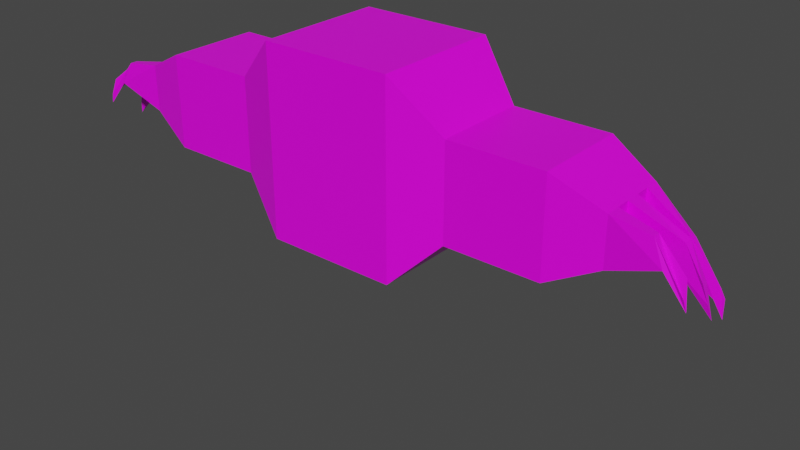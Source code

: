 # Source: ghost.blend  (saved by Blender 2.91.10; exported with 4.5.12 LTS)
import bpy
from mathutils import Matrix  # noqa: F401  (used for matrix-valued properties, if any)

bpy.ops.wm.read_factory_settings(use_empty=True)
scene = bpy.context.scene
scene.name = 'Scene'

# ---- collections
col_collection = bpy.data.collections.new('Collection'); scene.collection.children.link(col_collection)

# ---- images (referenced by path relative to the original .blend; pixels are not part of the script)
import os
ASSET_DIR = os.environ.get("B2B_ASSET_DIR", "")  # directory of the original .blend (textures are referenced by path, not embedded)
HERE = os.path.dirname(os.path.abspath(__file__))  # packed textures are extracted next to this script under _unpacked/

def load_image(name, relpath, width, height, colorspace="sRGB"):
    """Load a texture the original file referenced (path relative to the .blend, or extracted next to this script)."""
    p = next((c for c in (os.path.join(HERE, relpath), os.path.join(ASSET_DIR, relpath)) if relpath and os.path.exists(c)), "")
    if p:
        img = bpy.data.images.load(p, check_existing=True)
        img.name = name
    else:  # same state as the original file: an image datablock whose file is absent (Cycles renders it pink)
        img = bpy.data.images.new(name, width, height)
        img.source = "FILE"
        img.filepath = "//" + (relpath or name)
    img.colorspace_settings.name = colorspace
    return img
img_untitled = load_image('Untitled', 'ghost.png', 1024, 1024, 'sRGB')

# ---- materials (node trees are filled in below, after node groups)
mat_material = bpy.data.materials.new('Material')
mat_material.alpha_threshold = 0.0
mat_material.use_transparent_shadow = False
mat_material.line_color = (0.0, 0.0, 0.0, 1.0)

# ---- material node trees
mat_material.use_nodes = True; mat_material.node_tree.nodes.clear()
_N = mat_material.node_tree.nodes; _L = mat_material.node_tree.links
n0 = _N.new('ShaderNodeOutputMaterial'); n0.name = 'Material Output'; n0.location = (300, 300)
n1 = _N.new('ShaderNodeBsdfPrincipled'); n1.name = 'Principled BSDF'; n1.location = (10, 300)
n1.distribution = 'GGX'
n1.subsurface_method = 'BURLEY'
n1.inputs[2].default_value = 0.4
n1.inputs[3].default_value = 1.45
n1.inputs[27].default_value = (0.0, 0.0, 0.0, 1.0)
n1.inputs[28].default_value = 1.0
n2 = _N.new('ShaderNodeTexImage'); n2.name = 'Image Texture'; n2.location = (-262, 225)
n2.image = img_untitled
n3 = _N.new('ShaderNodeUVMap'); n3.name = 'UV Map'; n3.location = (-470, 60)
_L.new(n1.outputs[0], n0.inputs[0])
_L.new(n2.outputs[0], n1.inputs[0])
_L.new(n3.outputs[0], n2.inputs[0])
n0.is_active_output = True

# ---- world
world_world = bpy.data.worlds.new('World'); scene.world = world_world
world_world.use_nodes = True; world_world.node_tree.nodes.clear()
_N = world_world.node_tree.nodes; _L = world_world.node_tree.links
n0 = _N.new('ShaderNodeOutputWorld'); n0.name = 'World Output'; n0.location = (300, 300)
n1 = _N.new('ShaderNodeBackground'); n1.name = 'Background'; n1.location = (10, 300)
n1.inputs[0].default_value = (0.05088, 0.05088, 0.05088, 1.0)
_L.new(n1.outputs[0], n0.inputs[0])
n0.is_active_output = True
world_world.color = (0.05088, 0.05088, 0.05088)
world_world.use_sun_shadow = False
world_world.sun_shadow_jitter_overblur = 0.0

# ---- meshes
me_cube = bpy.data.meshes.new('Cube')
me_cube.from_pydata([(1.405, -1.341, 1.905), (1.405, 1.456, 1.905), (1.405, 1.456, -2.095), (1.405, -1.341, -2.095), (2.405, 1.0, 0.9055), (2.405, 1.0, -1.095), (2.405, -1.0, 0.9055), (2.405, -1.0, -1.095), (4.405, 1.0, 0.9055), (4.405, 1.0, -1.095), (4.405, -1.0, 0.9055), (4.405, -1.0, -1.095), (5.405, 0.7508, 0.4055), (5.405, 0.7508, -0.5945), (5.405, -0.7775, 0.4055), (5.405, -0.7775, -0.5945), (5.405, 0.4451, 0.4055), (5.405, 0.1395, 0.4055), (5.405, -0.1662, 0.4055), (5.405, -0.4719, 0.4055), (5.405, -0.4719, -0.5945), (5.405, -0.1662, -0.5945), (5.405, 0.1395, -0.5945), (5.405, 0.4451, -0.5945), (6.847, -0.8912, -0.533), (6.816, -0.7887, -0.211), (6.905, -0.8739, -0.7453), (6.836, -0.7806, -0.4707), (6.458, -0.6699, -0.208), (6.438, -0.8556, -0.1956), (6.208, -0.6339, 0.2883), (6.208, -0.7867, 0.2883), (6.425, -0.1209, -0.02061), (6.43, 0.03814, -0.0006281), (6.328, 0.03826, -0.5338), (6.333, -0.1241, -0.5056), (6.254, 0.7385, -0.6359), (6.099, 0.5684, -0.8736), (6.146, 0.5422, -0.1706), (6.235, 0.6839, -0.3014), (6.794, -0.1448, -0.5882), (6.791, 0.01566, -0.649), (6.991, -0.05963, -1.234), (6.916, -0.1075, -0.9556), (6.908, 0.5853, -1.559), (6.736, 0.5249, -1.209), (6.825, 0.5587, -0.9898), (6.874, 0.6631, -1.215), (-1.405, -1.341, 1.905), (0.0, -1.341, 1.905), (-1.405, 1.456, 1.905), (0.0, 1.456, 1.905), (0.0, 1.456, -2.095), (0.0, -1.341, -2.095), (-1.405, 1.456, -2.095), (-1.405, -1.341, -2.095), (-2.405, 1.0, 0.9055), (-2.405, 1.0, -1.095), (-2.405, -1.0, 0.9055), (-2.405, -1.0, -1.095), (-4.405, 1.0, 0.9055), (-4.405, 1.0, -1.095), (-4.405, -1.0, 0.9055), (-4.405, -1.0, -1.095), (-5.405, 0.7508, 0.4055), (-5.405, 0.7508, -0.5945), (-5.405, -0.7775, 0.4055), (-5.405, -0.7775, -0.5945), (-5.405, 0.4451, 0.4055), (-5.405, 0.1395, 0.4055), (-5.405, -0.1662, 0.4055), (-5.405, -0.4719, 0.4055), (-5.405, -0.4719, -0.5945), (-5.405, -0.1662, -0.5945), (-5.405, 0.1395, -0.5945), (-5.405, 0.4451, -0.5945), (-6.847, -0.8912, -0.533), (-6.816, -0.7887, -0.211), (-6.905, -0.8739, -0.7453), (-6.836, -0.7806, -0.4707), (-6.458, -0.6699, -0.208), (-6.438, -0.8556, -0.1956), (-6.208, -0.6339, 0.2883), (-6.208, -0.7867, 0.2883), (-6.425, -0.1209, -0.02061), (-6.43, 0.03814, -0.0006281), (-6.328, 0.03826, -0.5338), (-6.333, -0.1241, -0.5056), (-6.254, 0.7385, -0.6359), (-6.099, 0.5684, -0.8736), (-6.146, 0.5422, -0.1706), (-6.235, 0.6839, -0.3014), (-6.794, -0.1448, -0.5882), (-6.791, 0.01566, -0.649), (-6.991, -0.05963, -1.234), (-6.916, -0.1075, -0.9556), (-6.908, 0.5853, -1.559), (-6.736, 0.5249, -1.209), (-6.825, 0.5587, -0.9898), (-6.874, 0.6631, -1.215)], [], [(1, 51, 49, 0), (52, 2, 3, 53), (4, 6, 10, 8), (0, 6, 4, 1), (2, 5, 7, 3), (0, 49, 53, 3), (51, 1, 2, 52), (5, 2, 1, 4), (7, 6, 0, 3), (8, 10, 14, 19, 18, 17, 16, 12), (5, 4, 8, 9), (7, 5, 9, 11), (6, 7, 11, 10), (9, 8, 12, 13), (11, 9, 13, 23, 22, 21, 20, 15), (10, 11, 15, 14), (21, 18, 19, 20), (31, 29, 26, 24), (23, 16, 17, 22), (28, 30, 25, 27), (30, 31, 24, 25), (29, 28, 27, 26), (25, 24, 26, 27), (19, 14, 31, 30), (14, 15, 29, 31), (15, 20, 28, 29), (20, 19, 30, 28), (18, 21, 35, 32), (21, 22, 34, 35), (22, 17, 33, 34), (17, 18, 32, 33), (12, 16, 38, 39), (13, 12, 39, 36), (16, 23, 37, 38), (23, 13, 36, 37), (34, 33, 41, 42), (32, 35, 43, 40), (33, 32, 40, 41), (35, 34, 42, 43), (43, 42, 41, 40), (38, 37, 45, 46), (39, 38, 46, 47), (37, 36, 44, 45), (36, 39, 47, 44), (46, 45, 44, 47), (50, 48, 49, 51), (52, 53, 55, 54), (56, 60, 62, 58), (48, 50, 56, 58), (54, 55, 59, 57), (48, 55, 53, 49), (51, 52, 54, 50), (57, 56, 50, 54), (59, 55, 48, 58), (60, 64, 68, 69, 70, 71, 66, 62), (57, 61, 60, 56), (59, 63, 61, 57), (58, 62, 63, 59), (61, 65, 64, 60), (63, 67, 72, 73, 74, 75, 65, 61), (62, 66, 67, 63), (73, 72, 71, 70), (83, 76, 78, 81), (75, 74, 69, 68), (80, 79, 77, 82), (82, 77, 76, 83), (81, 78, 79, 80), (77, 79, 78, 76), (71, 82, 83, 66), (66, 83, 81, 67), (67, 81, 80, 72), (72, 80, 82, 71), (70, 84, 87, 73), (73, 87, 86, 74), (74, 86, 85, 69), (69, 85, 84, 70), (64, 91, 90, 68), (65, 88, 91, 64), (68, 90, 89, 75), (75, 89, 88, 65), (86, 94, 93, 85), (84, 92, 95, 87), (85, 93, 92, 84), (87, 95, 94, 86), (95, 92, 93, 94), (90, 98, 97, 89), (91, 99, 98, 90), (89, 97, 96, 88), (88, 96, 99, 91), (98, 99, 96, 97)])
_uv = me_cube.uv_layers.new(name='UVMap')
_uv.uv.foreach_set('vector', [0.9069, 0.7162, 0.9069, 0.633, 0.7411, 0.633, 0.7411, 0.7162, 0.7121, 0.4239, 0.7121, 0.3407, 0.5467, 0.3407, 0.5467, 0.4239, 0.8597, 0.01451, 0.7411, 0.01451, 0.7411, 0.1331, 0.8597, 0.1331, 0.9101, 0.7452, 0.8401, 0.7631, 0.8401, 0.8815, 0.9101, 0.9108, 0.7121, 0.3407, 0.689, 0.2814, 0.5707, 0.2814, 0.5467, 0.3407, 0.5177, 0.507, 0.5177, 0.4237, 0.2806, 0.4237, 0.2806, 0.507, 0.2516, 0.4239, 0.2516, 0.3407, 0.01451, 0.3407, 0.01451, 0.4239, 0.07386, 0.2814, 0.01451, 0.3407, 0.2516, 0.3407, 0.1924, 0.2814, 0.34, 0.5663, 0.4585, 0.5663, 0.5177, 0.507, 0.2806, 0.507, 0.8597, 0.1331, 0.7411, 0.1331, 0.7541, 0.1923, 0.7722, 0.1923, 0.7903, 0.1923, 0.8084, 0.1923, 0.8265, 0.1923, 0.8447, 0.1923, 0.07386, 0.2814, 0.1924, 0.2814, 0.1924, 0.1629, 0.07386, 0.1629, 0.5707, 0.2814, 0.689, 0.2814, 0.689, 0.1629, 0.5707, 0.1629, 0.4585, 0.5663, 0.34, 0.5663, 0.34, 0.6848, 0.4585, 0.6848, 0.07386, 0.1629, 0.1924, 0.1629, 0.1628, 0.1036, 0.1035, 0.1036, 0.5707, 0.1629, 0.689, 0.1629, 0.6761, 0.1036, 0.658, 0.1036, 0.64, 0.1036, 0.6219, 0.1036, 0.6038, 0.1036, 0.5857, 0.1036, 0.4585, 0.6848, 0.34, 0.6848, 0.3697, 0.7441, 0.4289, 0.7441, 0.641, 0.8624, 0.641, 0.9205, 0.659, 0.9206, 0.659, 0.8626, 0.422, 0.7917, 0.3933, 0.8053, 0.3607, 0.833, 0.3733, 0.8296, 0.5467, 0.8624, 0.5467, 0.9205, 0.5648, 0.9206, 0.5648, 0.8626, 0.03745, 0.8848, 0.06686, 0.8996, 0.03729, 0.8636, 0.0219, 0.8624, 0.422, 0.7917, 0.422, 0.7917, 0.3733, 0.8296, 0.3924, 0.8277, 0.5826, 0.04235, 0.5935, 0.04115, 0.586, 0.01876, 0.5794, 0.0147, 0.9442, 0.9179, 0.9442, 0.8979, 0.9394, 0.8858, 0.9391, 0.9035, 0.7722, 0.1923, 0.7541, 0.1923, 0.7535, 0.2399, 0.7625, 0.2399, 0.4289, 0.7441, 0.3697, 0.7441, 0.3933, 0.8053, 0.422, 0.7917, 0.5857, 0.1036, 0.6038, 0.1036, 0.5935, 0.04115, 0.5826, 0.04235, 0.01451, 0.9472, 0.07378, 0.9472, 0.06686, 0.8996, 0.03745, 0.8848, 0.449, 0.9855, 0.504, 0.9633, 0.4785, 0.9143, 0.4498, 0.9199, 0.6219, 0.1036, 0.64, 0.1036, 0.6342, 0.04887, 0.6247, 0.04856, 0.336, 0.8841, 0.281, 0.862, 0.2806, 0.9274, 0.3122, 0.9336, 0.8084, 0.1923, 0.7903, 0.1923, 0.7928, 0.2528, 0.8022, 0.2531, 0.9391, 0.8568, 0.9572, 0.8568, 0.9533, 0.8145, 0.9451, 0.8059, 0.1035, 0.1036, 0.1628, 0.1036, 0.1209, 0.05435, 0.1011, 0.05325, 0.9355, 0.1853, 0.8887, 0.2216, 0.9009, 0.2643, 0.9355, 0.2409, 0.658, 0.1036, 0.6761, 0.1036, 0.6752, 0.05325, 0.6643, 0.06243, 0.3122, 0.9336, 0.2806, 0.9274, 0.3083, 0.9616, 0.336, 0.9855, 0.4498, 0.9199, 0.4785, 0.9143, 0.4904, 0.8723, 0.4729, 0.8871, 0.2395, 0.8624, 0.2302, 0.8639, 0.2298, 0.9013, 0.2395, 0.9044, 0.4785, 0.9143, 0.4802, 0.9139, 0.504, 0.862, 0.4904, 0.8723, 0.233, 0.924, 0.2366, 0.9409, 0.2395, 0.9044, 0.2298, 0.9013, 0.9355, 0.2409, 0.9009, 0.2643, 0.9083, 0.3063, 0.9218, 0.3024, 0.9451, 0.8059, 0.9533, 0.8145, 0.9538, 0.7589, 0.9476, 0.7452, 0.6643, 0.06243, 0.6752, 0.05325, 0.6627, 0.01451, 0.6604, 0.02469, 0.1011, 0.05325, 0.1209, 0.05435, 0.0668, 0.01651, 0.04642, 0.01451, 0.9218, 0.3024, 0.9083, 0.3063, 0.8982, 0.327, 0.9131, 0.3129, 0.9069, 0.5497, 0.7411, 0.5497, 0.7411, 0.633, 0.9069, 0.633, 0.7121, 0.4239, 0.5467, 0.4239, 0.5467, 0.5072, 0.7121, 0.5072, 0.8597, 0.5207, 0.8597, 0.4021, 0.7411, 0.4021, 0.7411, 0.5207, 0.8111, 0.9108, 0.8111, 0.7452, 0.7411, 0.7745, 0.7411, 0.8929, 0.7121, 0.5072, 0.5467, 0.5072, 0.5707, 0.5665, 0.689, 0.5665, 0.5177, 0.3405, 0.2806, 0.3405, 0.2806, 0.4237, 0.5177, 0.4237, 0.2516, 0.4239, 0.01451, 0.4239, 0.01451, 0.5072, 0.2516, 0.5072, 0.07386, 0.5665, 0.1924, 0.5665, 0.2516, 0.5072, 0.01451, 0.5072, 0.34, 0.2812, 0.2806, 0.3405, 0.5177, 0.3405, 0.4585, 0.2812, 0.8597, 0.4021, 0.8447, 0.3429, 0.8265, 0.3429, 0.8084, 0.3429, 0.7903, 0.3429, 0.7722, 0.3429, 0.7541, 0.3429, 0.7411, 0.4021, 0.07386, 0.5665, 0.07386, 0.685, 0.1924, 0.685, 0.1924, 0.5665, 0.5707, 0.5665, 0.5707, 0.685, 0.689, 0.685, 0.689, 0.5665, 0.4585, 0.2812, 0.4585, 0.1627, 0.34, 0.1627, 0.34, 0.2812, 0.07386, 0.685, 0.1035, 0.7443, 0.1628, 0.7443, 0.1924, 0.685, 0.5707, 0.685, 0.5857, 0.7443, 0.6038, 0.7443, 0.6219, 0.7443, 0.64, 0.7443, 0.658, 0.7443, 0.6761, 0.7443, 0.689, 0.685, 0.4585, 0.1627, 0.4289, 0.1034, 0.3697, 0.1034, 0.34, 0.1627, 0.6881, 0.9206, 0.7062, 0.9205, 0.7062, 0.8624, 0.6881, 0.8626, 0.422, 0.0558, 0.3733, 0.01794, 0.3607, 0.01451, 0.3933, 0.04216, 0.5938, 0.9206, 0.6119, 0.9205, 0.6119, 0.8624, 0.5938, 0.8626, 0.1391, 0.8848, 0.1547, 0.8624, 0.1393, 0.8636, 0.1097, 0.8996, 0.422, 0.0558, 0.3924, 0.01977, 0.3733, 0.01794, 0.422, 0.0558, 0.5826, 0.8055, 0.5794, 0.8332, 0.586, 0.8291, 0.5935, 0.8067, 0.9697, 0.01451, 0.9645, 0.02896, 0.9648, 0.04661, 0.9697, 0.03449, 0.7722, 0.3429, 0.7625, 0.2953, 0.7535, 0.2953, 0.7541, 0.3429, 0.4289, 0.1034, 0.422, 0.0558, 0.3933, 0.04216, 0.3697, 0.1034, 0.5857, 0.7443, 0.5826, 0.8055, 0.5935, 0.8067, 0.6038, 0.7443, 0.1621, 0.9472, 0.1391, 0.8848, 0.1097, 0.8996, 0.1028, 0.9472, 0.365, 0.862, 0.3658, 0.9276, 0.3945, 0.9332, 0.42, 0.8841, 0.6219, 0.7443, 0.6247, 0.7993, 0.6342, 0.799, 0.64, 0.7443, 0.9441, 0.4574, 0.9203, 0.4079, 0.8887, 0.4141, 0.8891, 0.4795, 0.8084, 0.3429, 0.8022, 0.2821, 0.7928, 0.2824, 0.7903, 0.3429, 0.954, 0.6613, 0.948, 0.6103, 0.9398, 0.619, 0.9359, 0.6613, 0.1035, 0.7443, 0.1011, 0.7946, 0.1209, 0.7935, 0.1628, 0.7443, 0.9355, 0.1562, 0.9355, 0.1006, 0.9009, 0.07726, 0.8887, 0.1199, 0.658, 0.7443, 0.6643, 0.7854, 0.6752, 0.7946, 0.6761, 0.7443, 0.9203, 0.4079, 0.9441, 0.356, 0.9163, 0.3799, 0.8887, 0.4141, 0.3658, 0.9276, 0.3889, 0.9604, 0.4064, 0.9752, 0.3945, 0.9332, 0.2008, 0.9409, 0.2008, 0.8989, 0.1911, 0.9019, 0.1915, 0.9393, 0.3945, 0.9332, 0.4064, 0.9752, 0.42, 0.9855, 0.3962, 0.9336, 0.1942, 0.8793, 0.1911, 0.9019, 0.2008, 0.8989, 0.1978, 0.8624, 0.9355, 0.1006, 0.9218, 0.03906, 0.9083, 0.03523, 0.9009, 0.07726, 0.948, 0.6103, 0.9455, 0.5497, 0.9393, 0.5633, 0.9398, 0.619, 0.6643, 0.7854, 0.6604, 0.8232, 0.6627, 0.8334, 0.6752, 0.7946, 0.1011, 0.7946, 0.04642, 0.8334, 0.0668, 0.8314, 0.1209, 0.7935, 0.9218, 0.03906, 0.9131, 0.02861, 0.8982, 0.01451, 0.9083, 0.03523])
me_cube.materials.append(mat_material)
me_cube.use_remesh_preserve_volume = False
me_cube.use_remesh_preserve_attributes = False
me_cube.use_mirror_vertex_groups = False
me_cube.update()
arm_armature = bpy.data.armatures.new('Armature')  # bones are not reproduced

# ---- objects
ob_cube = bpy.data.objects.new('Cube', me_cube)
ob_armature = bpy.data.objects.new('Armature', arm_armature)

# ---- transforms, parenting, visibility, modifiers, constraints
ob_cube.parent = ob_armature
ob_cube.location = (0.0, 0.0, 0.0)
ob_cube.lock_rotations_4d = False
ob_cube.empty_display_type = 'ARROWS'
ob_cube.lineart.crease_threshold = 0.0
_vg = ob_cube.vertex_groups.new(name='leftmain')
_vg.add([4, 5, 6, 7], 1.0, 'REPLACE')
_vg = ob_cube.vertex_groups.new(name='leftend')
_vg.add([8, 10, 11, 12, 13, 14, 15, 16, 17, 18, 19, 20, 21, 22, 23, 24, 25, 26, 27, 28, 29, 30, 31, 32, 33, 34, 35, 36, 37, 38, 39, 40, 41, 42, 43, 44, 45, 46, 47], 1.0, 'REPLACE')
_vg = ob_cube.vertex_groups.new(name='rightmain')
_vg.add([56, 57, 58, 59], 1.0, 'REPLACE')
_vg = ob_cube.vertex_groups.new(name='rightend')
_vg.add([60, 61, 62, 63, 64, 65, 66, 67, 68, 69, 70, 71, 72, 73, 74, 75, 76, 77, 78, 79, 80, 81, 82, 83, 84, 85, 86, 87, 88, 89, 90, 91, 92, 93, 94, 95, 96, 97, 98, 99], 1.0, 'REPLACE')
_m = ob_cube.modifiers.new('Armature', 'ARMATURE')
_m.object = ob_armature
ob_armature.location = (0.0, 0.0, 0.0)
ob_armature.lineart.crease_threshold = 0.0

# ---- collection membership
col_collection.objects.link(ob_cube)
col_collection.objects.link(ob_armature)

# ---- scene / render settings (as saved in the file)
scene.frame_start = 1; scene.frame_end = 250; scene.frame_set(250)
scene.render.engine = 'BLENDER_EEVEE_NEXT'
scene.render.image_settings.color_mode = 'RGB'
scene.render.image_settings.compression = 0
scene.cycles.use_denoising = False
scene.cycles.samples = 128
scene.cycles.sampling_pattern = 'TABULATED_SOBOL'
scene.cycles.use_adaptive_sampling = False
scene.cycles.use_light_tree = False
scene.view_settings.view_transform = 'Filmic'
bpy.context.view_layer.update()

# ---- added for rendering (the .blend has no active camera and no usable light): camera, sun
cam_auto = bpy.data.cameras.new('AutoCamera')
cam_auto.lens = 50.0
cam_auto.sensor_width = 36.0
cam_auto.clip_end = 1000.0
ob_auto_camera = bpy.data.objects.new('AutoCamera', cam_auto)
scene.collection.objects.link(ob_auto_camera)
ob_auto_camera.location = (12.7052, -14.5232, 8.01455)
ob_auto_camera.rotation_euler = (1.09748, -7.21219e-08, 0.694738)
scene.camera = ob_auto_camera
light_auto_sun = bpy.data.lights.new('AutoSun', 'SUN')
light_auto_sun.energy = 3.0
light_auto_sun.angle = 0.0523599
ob_auto_sun = bpy.data.objects.new('AutoSun', light_auto_sun)
scene.collection.objects.link(ob_auto_sun)
ob_auto_sun.rotation_euler = (0.872665, 0.174533, 0.523599)
bpy.context.view_layer.update()
